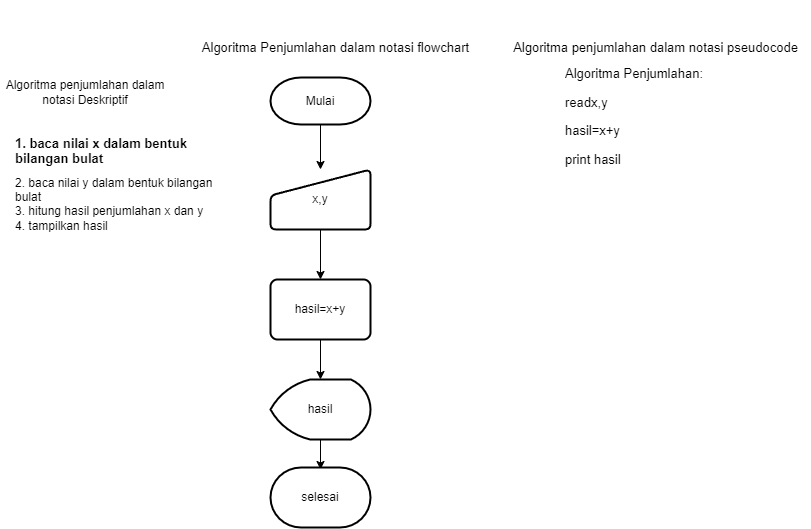

The diagram above was exported from draw.io. Its source (the exported page's mxGraphModel, read from the mxfile embedded in the PNG):
<mxGraphModel dx="782" dy="468" grid="1" gridSize="10" guides="1" tooltips="1" connect="1" arrows="1" fold="1" page="1" pageScale="1" pageWidth="850" pageHeight="1100" math="0" shadow="0">
  <root>
    <mxCell id="0" />
    <mxCell id="1" parent="0" />
    <mxCell id="nG1FHmdgpQGS4oSSP96K-5" value="" style="edgeStyle=orthogonalEdgeStyle;rounded=0;orthogonalLoop=1;jettySize=auto;html=1;" parent="1" source="nG1FHmdgpQGS4oSSP96K-1" target="nG1FHmdgpQGS4oSSP96K-2" edge="1">
      <mxGeometry relative="1" as="geometry" />
    </mxCell>
    <mxCell id="nG1FHmdgpQGS4oSSP96K-1" value="Mulai" style="strokeWidth=2;html=1;shape=mxgraph.flowchart.terminator;whiteSpace=wrap;" parent="1" vertex="1">
      <mxGeometry x="300" y="80" width="100" height="47" as="geometry" />
    </mxCell>
    <mxCell id="nG1FHmdgpQGS4oSSP96K-6" value="" style="edgeStyle=orthogonalEdgeStyle;rounded=0;orthogonalLoop=1;jettySize=auto;html=1;" parent="1" source="nG1FHmdgpQGS4oSSP96K-2" target="nG1FHmdgpQGS4oSSP96K-3" edge="1">
      <mxGeometry relative="1" as="geometry" />
    </mxCell>
    <mxCell id="nG1FHmdgpQGS4oSSP96K-2" value="x,y" style="html=1;strokeWidth=2;shape=manualInput;whiteSpace=wrap;rounded=1;size=26;arcSize=11;" parent="1" vertex="1">
      <mxGeometry x="300" y="172" width="100" height="60" as="geometry" />
    </mxCell>
    <mxCell id="nG1FHmdgpQGS4oSSP96K-8" value="" style="edgeStyle=orthogonalEdgeStyle;rounded=0;orthogonalLoop=1;jettySize=auto;html=1;" parent="1" source="nG1FHmdgpQGS4oSSP96K-3" target="nG1FHmdgpQGS4oSSP96K-7" edge="1">
      <mxGeometry relative="1" as="geometry" />
    </mxCell>
    <mxCell id="nG1FHmdgpQGS4oSSP96K-3" value="hasil=x+y" style="rounded=1;whiteSpace=wrap;html=1;absoluteArcSize=1;arcSize=14;strokeWidth=2;" parent="1" vertex="1">
      <mxGeometry x="300" y="282" width="100" height="60" as="geometry" />
    </mxCell>
    <mxCell id="nG1FHmdgpQGS4oSSP96K-10" value="" style="edgeStyle=orthogonalEdgeStyle;rounded=0;orthogonalLoop=1;jettySize=auto;html=1;" parent="1" source="nG1FHmdgpQGS4oSSP96K-7" edge="1">
      <mxGeometry relative="1" as="geometry">
        <mxPoint x="350" y="472" as="targetPoint" />
      </mxGeometry>
    </mxCell>
    <mxCell id="nG1FHmdgpQGS4oSSP96K-7" value="hasil" style="strokeWidth=2;html=1;shape=mxgraph.flowchart.display;whiteSpace=wrap;" parent="1" vertex="1">
      <mxGeometry x="300" y="382" width="100" height="60" as="geometry" />
    </mxCell>
    <mxCell id="nG1FHmdgpQGS4oSSP96K-9" value="selesai" style="strokeWidth=2;html=1;shape=mxgraph.flowchart.terminator;whiteSpace=wrap;" parent="1" vertex="1">
      <mxGeometry x="300" y="470" width="100" height="60" as="geometry" />
    </mxCell>
    <mxCell id="nG1FHmdgpQGS4oSSP96K-11" value="Algoritma penjumlahan dalam notasi Deskriptif" style="text;html=1;strokeColor=none;fillColor=none;align=center;verticalAlign=middle;whiteSpace=wrap;rounded=0;" parent="1" vertex="1">
      <mxGeometry x="30" y="80" width="170" height="30" as="geometry" />
    </mxCell>
    <mxCell id="nG1FHmdgpQGS4oSSP96K-12" value="&lt;h1 style=&quot;font-size: 13px;&quot;&gt;1. baca nilai x dalam bentuk bilangan bulat&lt;/h1&gt;&lt;div&gt;2. baca nilai y dalam bentuk bilangan bulat&lt;/div&gt;&lt;div&gt;3. hitung hasil penjumlahan x dan y&lt;/div&gt;&lt;div&gt;4. tampilkan hasil&lt;/div&gt;" style="text;html=1;strokeColor=none;fillColor=none;spacing=5;spacingTop=-20;whiteSpace=wrap;overflow=hidden;rounded=0;" parent="1" vertex="1">
      <mxGeometry x="40" y="140" width="230" height="120" as="geometry" />
    </mxCell>
    <mxCell id="nG1FHmdgpQGS4oSSP96K-13" value="Algoritma Penjumlahan dalam notasi flowchart" style="text;html=1;align=center;verticalAlign=middle;resizable=0;points=[];autosize=1;strokeColor=none;fillColor=none;fontSize=13;" parent="1" vertex="1">
      <mxGeometry x="220" y="35" width="290" height="30" as="geometry" />
    </mxCell>
    <mxCell id="nG1FHmdgpQGS4oSSP96K-14" value="Algoritma penjumlahan dalam notasi pseudocode" style="text;html=1;align=center;verticalAlign=middle;resizable=0;points=[];autosize=1;strokeColor=none;fillColor=none;fontSize=13;" parent="1" vertex="1">
      <mxGeometry x="530" y="35" width="310" height="30" as="geometry" />
    </mxCell>
    <mxCell id="nG1FHmdgpQGS4oSSP96K-15" value="&lt;h1&gt;&lt;br&gt;&lt;/h1&gt;&lt;p&gt;Algoritma Penjumlahan:&lt;/p&gt;&lt;p&gt;readx,y&lt;/p&gt;&lt;p&gt;hasil=x+y&lt;/p&gt;&lt;p&gt;print hasil&lt;/p&gt;" style="text;html=1;strokeColor=none;fillColor=none;spacing=5;spacingTop=-20;whiteSpace=wrap;overflow=hidden;rounded=0;fontSize=13;" parent="1" vertex="1">
      <mxGeometry x="590" y="12.5" width="190" height="165" as="geometry" />
    </mxCell>
  </root>
</mxGraphModel>